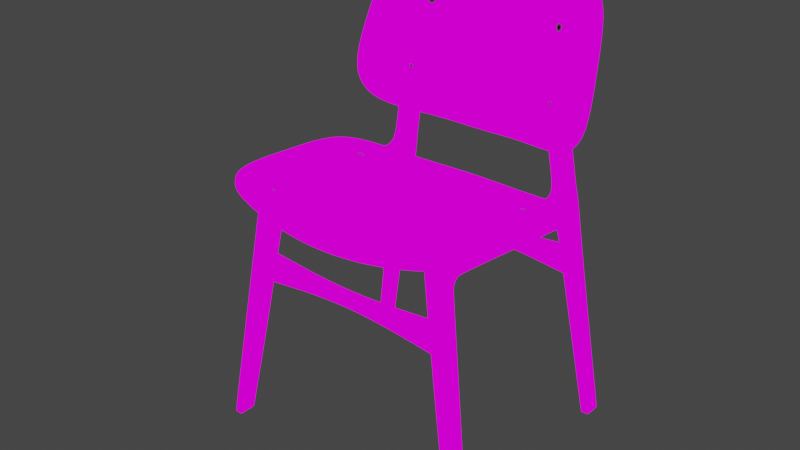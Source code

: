 # Source: chair.blend  (saved by Blender 2.82.7; exported with 4.5.12 LTS)
import bpy
from mathutils import Matrix  # noqa: F401  (used for matrix-valued properties, if any)

bpy.ops.wm.read_factory_settings(use_empty=True)
scene = bpy.context.scene
scene.name = 'Scene'

# ---- collections
col_chairsoborg_oak = bpy.data.collections.new('ChairSoborg_Oak'); scene.collection.children.link(col_chairsoborg_oak)

# ---- images (referenced by path relative to the original .blend; pixels are not part of the script)
import os
ASSET_DIR = os.environ.get("B2B_ASSET_DIR", "")  # directory of the original .blend (textures are referenced by path, not embedded)
HERE = os.path.dirname(os.path.abspath(__file__))  # packed textures are extracted next to this script under _unpacked/

def load_image(name, relpath, width, height, colorspace="sRGB"):
    """Load a texture the original file referenced (path relative to the .blend, or extracted next to this script)."""
    p = next((c for c in (os.path.join(HERE, relpath), os.path.join(ASSET_DIR, relpath)) if relpath and os.path.exists(c)), "")
    if p:
        img = bpy.data.images.load(p, check_existing=True)
        img.name = name
    else:  # same state as the original file: an image datablock whose file is absent (Cycles renders it pink)
        img = bpy.data.images.new(name, width, height)
        img.source = "FILE"
        img.filepath = "//" + (relpath or name)
    img.colorspace_settings.name = colorspace
    return img
img_woodquarteredchiffon001_nrm16_3k_tif = load_image('WoodQuarteredChiffon001_NRM16_3K.tif', 'WoodQuarteredChiffon001/WoodQuarteredChiffon001/REGULAR/3K/WoodQuarteredChiffon001_NRM16_3K.tif', 1024, 1024, 'Non-Color')
img_woodquarteredchiffon001_col_3k_jpg = load_image('WoodQuarteredChiffon001_COL_3K.jpg', 'WoodQuarteredChiffon001/WoodQuarteredChiffon001/REGULAR/3K/WoodQuarteredChiffon001_COL_3K.jpg', 1024, 1024, 'sRGB')

# ---- materials (node trees are filled in below, after node groups)
mat_chairsoborg_oak = bpy.data.materials.new('ChairSoborg_Oak')
mat_chairsoborg_allenscrewhole = bpy.data.materials.new('ChairSoborg_AllenScrewHole')
mat_chairsoborg_allenscrew = bpy.data.materials.new('ChairSoborg_AllenScrew')

# ---- node groups
ng_auto_smooth = bpy.data.node_groups.new('Auto Smooth', 'GeometryNodeTree')
_s = ng_auto_smooth.interface.new_socket(name='Geometry', in_out='OUTPUT', socket_type='NodeSocketGeometry')
_s = ng_auto_smooth.interface.new_socket(name='Geometry', in_out='INPUT', socket_type='NodeSocketGeometry')
_s = ng_auto_smooth.interface.new_socket(name='Angle', in_out='INPUT', socket_type='NodeSocketFloat')
_s.subtype = 'ANGLE'
_s.min_value = 0.0
_s.max_value = 3.142
ng_auto_smooth.is_modifier = True
_N = ng_auto_smooth.nodes; _L = ng_auto_smooth.links
n0 = _N.new('NodeGroupOutput'); n0.name = 'Group Output'; n0.location = (480, -100)
n1 = _N.new('NodeGroupInput'); n1.name = 'Group Input'; n1.location = (-420, -300)
n2 = _N.new('NodeGroupInput'); n2.name = 'Group Input.001'; n2.location = (-60, -100)
n3 = _N.new('GeometryNodeSetShadeSmooth'); n3.name = 'Set Shade Smooth'; n3.location = (120, -100)
n3.domain = 'EDGE'
n4 = _N.new('GeometryNodeSetShadeSmooth'); n4.name = 'Set Shade Smooth.001'; n4.location = (300, -100)
n5 = _N.new('GeometryNodeInputMeshEdgeAngle'); n5.name = 'Edge Angle'; n5.location = (-420, -220)
n6 = _N.new('GeometryNodeInputEdgeSmooth'); n6.name = 'Is Edge Smooth'; n6.location = (-60, -160)
n7 = _N.new('GeometryNodeInputShadeSmooth'); n7.name = 'Is Face Smooth'; n7.location = (-240, -340)
n8 = _N.new('FunctionNodeBooleanMath'); n8.name = 'Boolean Math'; n8.location = (-60, -220)
n9 = _N.new('FunctionNodeCompare'); n9.name = 'Compare'; n9.location = (-240, -180)
n9.operation = 'LESS_EQUAL'
_L.new(n5.outputs[0], n9.inputs[0])
_L.new(n4.outputs[0], n0.inputs[0])
_L.new(n1.outputs[1], n9.inputs[1])
_L.new(n9.outputs[0], n8.inputs[0])
_L.new(n7.outputs[0], n8.inputs[1])
_L.new(n2.outputs[0], n3.inputs[0])
_L.new(n6.outputs[0], n3.inputs[1])
_L.new(n3.outputs[0], n4.inputs[0])
_L.new(n8.outputs[0], n3.inputs[2])
n0.is_active_output = True

# ---- material node trees
mat_chairsoborg_oak.use_nodes = True; mat_chairsoborg_oak.node_tree.nodes.clear()
_N = mat_chairsoborg_oak.node_tree.nodes; _L = mat_chairsoborg_oak.node_tree.links
n0 = _N.new('ShaderNodeOutputMaterial'); n0.name = 'Material Output'; n0.location = (300, 300)
n1 = _N.new('ShaderNodeBsdfPrincipled'); n1.name = 'Principled BSDF'; n1.location = (10, 300)
n1.distribution = 'GGX'
n1.subsurface_method = 'BURLEY'
n1.inputs[3].default_value = 1.45
n1.inputs[27].default_value = (0.0, 0.0, 0.0, 1.0)
n1.inputs[28].default_value = 1.0
n2 = _N.new('ShaderNodeEmission'); n2.name = 'Emission Viewer'; n2.location = (300, 340)
n2.label = 'Viewer'
n2.hide = True
n3 = _N.new('ShaderNodeTexImage'); n3.name = 'Image Texture.001'; n3.location = (-532, 232)
n3.image = img_woodquarteredchiffon001_nrm16_3k_tif
n4 = _N.new('ShaderNodeInvert'); n4.name = 'Invert'; n4.location = (-206, 148)
n5 = _N.new('ShaderNodeTexImage'); n5.name = 'Image Texture.002'; n5.location = (-555, -205)
n5.image = img_woodquarteredchiffon001_nrm16_3k_tif
n6 = _N.new('ShaderNodeNormalMap'); n6.name = 'Normal Map'; n6.location = (-191, -190)
n7 = _N.new('ShaderNodeTexImage'); n7.name = 'Image Texture'; n7.location = (-566, 595)
n7.image = img_woodquarteredchiffon001_col_3k_jpg
_L.new(n7.outputs[0], n1.inputs[0])
_L.new(n3.outputs[0], n4.inputs[1])
_L.new(n4.outputs[0], n1.inputs[2])
_L.new(n2.outputs[0], n0.inputs[0])
_L.new(n5.outputs[0], n6.inputs[1])
_L.new(n6.outputs[0], n1.inputs[5])
_L.new(n7.outputs[0], n2.inputs[0])
n0.is_active_output = True
mat_chairsoborg_allenscrewhole.use_nodes = True; mat_chairsoborg_allenscrewhole.node_tree.nodes.clear()
_N = mat_chairsoborg_allenscrewhole.node_tree.nodes; _L = mat_chairsoborg_allenscrewhole.node_tree.links
n0 = _N.new('ShaderNodeOutputMaterial'); n0.name = 'Material Output'; n0.location = (300, 300)
n1 = _N.new('ShaderNodeBsdfPrincipled'); n1.name = 'Principled BSDF'; n1.location = (10, 300)
n1.distribution = 'GGX'
n1.subsurface_method = 'BURLEY'
n1.inputs[0].default_value = (0.001806, 0.001806, 0.001806, 1.0)
n1.inputs[3].default_value = 1.45
n1.inputs[13].default_value = 0.0
n1.inputs[27].default_value = (0.0, 0.0, 0.0, 1.0)
n1.inputs[28].default_value = 1.0
_L.new(n1.outputs[0], n0.inputs[0])
n0.is_active_output = True
mat_chairsoborg_allenscrew.use_nodes = True; mat_chairsoborg_allenscrew.node_tree.nodes.clear()
_N = mat_chairsoborg_allenscrew.node_tree.nodes; _L = mat_chairsoborg_allenscrew.node_tree.links
n0 = _N.new('ShaderNodeOutputMaterial'); n0.name = 'Material Output'; n0.location = (300, 300)
n1 = _N.new('ShaderNodeBsdfPrincipled'); n1.name = 'Principled BSDF'; n1.location = (10, 300)
n1.distribution = 'GGX'
n1.subsurface_method = 'BURLEY'
n1.inputs[1].default_value = 1.0
n1.inputs[2].default_value = 0.171
n1.inputs[3].default_value = 1.45
n1.inputs[27].default_value = (0.0, 0.0, 0.0, 1.0)
n1.inputs[28].default_value = 1.0
_L.new(n1.outputs[0], n0.inputs[0])
n0.is_active_output = True

# ---- world
world_world = bpy.data.worlds.new('World'); scene.world = world_world
world_world.use_nodes = True; world_world.node_tree.nodes.clear()
_N = world_world.node_tree.nodes; _L = world_world.node_tree.links
n0 = _N.new('ShaderNodeOutputWorld'); n0.name = 'World Output'; n0.location = (300, 300)
n1 = _N.new('ShaderNodeBackground'); n1.name = 'Background'; n1.location = (10, 300)
n1.inputs[0].default_value = (0.05088, 0.05088, 0.05088, 1.0)
_L.new(n1.outputs[0], n0.inputs[0])
n0.is_active_output = True
world_world.color = (0.05088, 0.05088, 0.05088)
world_world.use_sun_shadow = False
world_world.sun_shadow_jitter_overblur = 0.0

# ---- meshes
me_cube_001 = bpy.data.meshes.new('Cube.001')
me_cube_001.from_pydata([(0.02699, -1.133, -0.003869), (0.02802, -0.9902, 2.408), (0.02699, -0.965, -0.003869), (0.02802, -0.7647, 2.391), (0.02802, -0.745, 2.127), (0.02482, 0.47, 2.028), (0.02802, -0.8654, 1.089), (0.02802, -1.069, 1.097), (0.02802, -0.6583, 2.148), (0.02802, -0.6376, 2.383), (0.02802, -0.7848, 2.055), (0.02802, -1.012, 2.065), (0.02699, -0.9803, -0.003869), (0.02802, -0.884, 1.09), (0.02802, -0.8055, 2.056), (0.02802, -1.004, 2.199), (0.02482, 0.4722, 2.052), (0.02802, -0.6563, 2.173), (0.02802, -0.7693, 2.161), (0.02482, -0.1249, 2.354), (0.02482, -0.1476, 2.097), (0.02482, -0.1454, 2.122), (0.02802, -1.045, 1.096), (0.02802, -0.9851, 2.064), (0.02699, -1.113, -0.003869), (0.02802, -0.9735, 2.194), (0.02802, -0.9609, 2.406), (0.02746, -1.112, 0.02364), (0.02746, -0.9788, 0.02353), (0.02482, 0.8167, 1.956), (0.02746, -1.132, 0.02365), (0.02746, -0.9634, 0.02352), (0.02802, -0.6408, 2.367), (0.02802, -0.9926, 2.392), (0.02802, -0.7655, 2.371), (0.02482, -0.1285, 2.334), (0.02802, -0.963, 2.389), (0.02482, 0.677, 2.009), (0.02482, 0.6793, 2.034), (0.02482, 0.8307, 1.965), (0.02482, 0.8277, 1.892), (0.02482, 1.049, 1.962), (0.02482, 1.035, 2.332), (0.02482, 1.049, 1.902), (0.01293, 1.031, 3.672), (0.01183, 1.191, 3.626), (0.02482, 0.8515, 1.895), (0.02605, 0.9511, 0.01778), (0.02482, 1.023, 2.886), (0.02482, 1.017, 2.755), (0.02482, 1.036, 2.388), (0.02379, 0.9833, -0.003557), (0.0258, 1.126, 0.01609), (0.02389, 0.9833, 0.003003), (0.02482, 0.3644, 2.331), (0.02482, 0.4089, 2.329), (0.02482, 0.492, 2.286), (0.02482, 0.503, 2.3), (0.02482, 0.6965, 2.263), (0.02482, 0.6929, 2.283), (0.02482, 0.7956, 2.298), (0.02482, 1.021, 1.957), (0.02482, 0.7941, 2.988), (0.02482, 0.7743, 2.884), (0.02482, 0.8241, 2.391), (0.02482, 0.8041, 2.392), (0.02482, 0.8008, 2.754), (0.02482, 0.7809, 2.754), (0.02482, 0.7678, 2.314), (0.02482, 1.024, 1.901), (0.01183, 1.174, 3.633), (0.02379, 1.11, -0.003557), (0.02389, 1.11, 0.003003), (0.02482, 1.004, 2.326), (0.02482, 1.01, 2.389), (0.02482, 0.9944, 2.899), (0.02482, 0.9895, 2.755), (0.01183, 1.173, 3.735), (0.01183, 1.156, 3.726), (0.01293, 1.08, 3.81), (0.01293, 1.067, 3.795), (0.02802, -0.7774, 2.084), (0.02802, -1.01, 2.1), (0.02802, -0.7987, 2.093), (0.02802, -0.9821, 2.098), (0.02802, -0.6992, 2.149), (0.02802, -0.6917, 2.386), (0.02802, -0.701, 2.179), (0.02802, -0.6939, 2.369), (0.02482, 0.7429, 2.014), (0.02482, 0.7394, 1.994), (0.02482, 0.744, 2.275), (0.02482, 0.7333, 2.296), (0.01325, 0.503, 2.3), (0.01325, 0.4089, 2.329), (0.01325, 0.6929, 2.283), (0.01325, 0.8041, 2.392), (0.01325, 0.7809, 2.754), (0.01325, 0.7743, 2.884), (0.01325, 0.7678, 2.313), (0.01325, 0.7333, 2.296), (-0.05775, -1.133, 0.008525), (-0.07782, -0.9902, 2.408), (-0.05775, -0.965, 0.008525), (-0.07782, -0.7647, 2.391), (-0.07782, -0.745, 2.127), (-0.07461, 0.47, 2.028), (-0.07782, -0.8654, 1.089), (-0.07782, -1.069, 1.097), (-0.07782, -0.6583, 2.148), (-0.07782, -0.6376, 2.383), (-0.07782, -0.7848, 2.055), (-0.07782, -1.012, 2.065), (-0.05775, -0.9803, 0.008525), (-0.07782, -0.884, 1.09), (-0.07782, -0.8055, 2.056), (-0.07782, -1.004, 2.199), (-0.07461, 0.4722, 2.052), (-0.07782, -0.6563, 2.173), (-0.07782, -0.7693, 2.161), (-0.07461, -0.1249, 2.354), (-0.07461, -0.1476, 2.097), (-0.07461, -0.1454, 2.122), (-0.07782, -1.045, 1.096), (-0.07782, -0.9851, 2.064), (-0.05775, -1.113, 0.008525), (-0.02516, -0.9634, 0.02767), (-0.07782, -0.9735, 2.194), (-0.07782, -0.9609, 2.406), (-0.02516, -1.132, 0.0278), (-0.02538, -0.965, 0.003789), (-0.05769, -1.112, 0.03035), (-0.02538, -1.133, 0.003789), (-0.0249, -0.9902, 2.408), (-0.0249, -0.745, 2.127), (-0.0249, 0.4089, 2.329), (-0.0249, 0.47, 2.028), (-0.0249, -0.8654, 1.089), (-0.0249, -1.069, 1.097), (-0.05769, -0.9788, 0.03025), (-0.0249, -0.6583, 2.148), (-0.0249, -0.7848, 2.055), (-0.0249, -1.012, 2.065), (-0.02538, -0.9803, 0.003789), (-0.07461, 0.8167, 1.956), (-0.0249, -1.004, 2.199), (-0.05769, -1.132, 0.03037), (-0.0249, -0.1476, 2.097), (-0.05769, -0.9634, 0.03024), (-0.02538, -1.113, 0.003789), (-0.07782, -0.6408, 2.367), (-0.07782, -0.9926, 2.392), (-0.07782, -0.7655, 2.371), (-0.07461, -0.1285, 2.334), (-0.07782, -0.963, 2.389), (-0.0249, 0.503, 2.3), (-0.0249, -0.9926, 2.392), (-0.07461, 0.677, 2.009), (-0.07461, 0.6793, 2.034), (-0.0249, 0.677, 2.009), (-0.0249, 0.6929, 2.283), (-0.07461, 0.8307, 1.965), (-0.0249, 0.8167, 1.956), (-0.0249, 0.8307, 1.965), (-0.0249, 0.7678, 2.311), (-0.07461, 0.8277, 1.892), (-0.0249, 0.8352, 1.892), (-0.0249, 0.859, 1.895), (-0.07461, 1.049, 1.962), (-0.07461, 1.035, 2.332), (-0.0249, 1.038, 2.332), (-0.07461, 1.049, 1.902), (-0.0249, 1.056, 1.902), (-0.06272, 1.055, 3.672), (-0.06162, 1.191, 3.626), (-0.0249, 1.191, 3.626), (-0.07461, 0.8515, 1.895), (-0.05243, 0.9511, 0.02817), (-0.0249, 1.023, 2.886), (-0.07461, 1.023, 2.886), (-0.0249, 0.7865, 2.884), (-0.0249, 0.7809, 2.754), (-0.07461, 1.017, 2.755), (-0.0249, 1.017, 2.755), (-0.0249, 1.036, 2.388), (-0.07461, 1.036, 2.388), (-0.0249, 0.8041, 2.392), (-0.02344, 1.126, 0.02261), (-0.05249, 1.126, 0.02234), (-0.02319, 0.9511, 0.0243), (-0.05267, 1.126, 0.02648), (-0.05459, 0.9833, 0.0134), (-0.07461, 0.3644, 2.331), (-0.07461, 0.4089, 2.329), (-0.07461, 0.492, 2.286), (-0.07461, 0.503, 2.3), (-0.07461, 0.6965, 2.263), (-0.07461, 0.6929, 2.283), (-0.07461, 0.7956, 2.298), (-0.07461, 1.021, 1.957), (-0.07461, 0.818, 2.988), (-0.07461, 0.7743, 2.884), (-0.07461, 0.8241, 2.391), (-0.07461, 0.8041, 2.392), (-0.07461, 0.8008, 2.754), (-0.07461, 0.7809, 2.754), (-0.07461, 0.7678, 2.314), (-0.07461, 1.024, 1.901), (-0.06162, 1.174, 3.633), (-0.0546, 1.11, 0.007908), (-0.05459, 1.11, 0.0134), (-0.07461, 1.004, 2.326), (-0.07461, 1.01, 2.389), (-0.07461, 0.9944, 2.899), (-0.07461, 0.9895, 2.755), (-0.06162, 1.173, 3.735), (-0.0249, 1.173, 3.735), (-0.06162, 1.156, 3.726), (-0.06272, 1.103, 3.81), (-0.0249, 1.092, 3.81), (-0.06272, 1.091, 3.795), (-0.07782, -0.7774, 2.084), (-0.07782, -1.01, 2.1), (-0.07782, -0.7987, 2.093), (-0.07782, -0.9821, 2.098), (-0.0249, -0.7774, 2.084), (-0.0249, -1.01, 2.1), (-0.07782, -0.6992, 2.149), (-0.07782, -0.6917, 2.386), (-0.07782, -0.701, 2.179), (-0.0249, -0.6992, 2.149), (-0.07782, -0.6939, 2.369), (-0.0249, 0.7394, 1.994), (-0.07461, 0.7429, 2.014), (-0.07461, 0.7394, 1.994), (-0.0249, 0.7333, 2.295), (-0.07461, 0.744, 2.275), (-0.07461, 0.7333, 2.296), (-0.06304, 0.503, 2.3), (-0.06304, 0.4089, 2.329), (-0.06304, 0.6929, 2.283), (-0.06304, 0.8041, 2.392), (-0.06304, 0.7809, 2.754), (-0.06304, 0.7743, 2.884), (-0.06304, 0.7678, 2.313), (-0.06304, 0.7333, 2.296), (0.0259, 1.126, 0.01087), (0.02617, 0.9506, 0.01273), (-0.0546, 0.9833, 0.007908), (-0.02302, 0.9506, 0.01993), (-0.02329, 1.126, 0.01806), (-0.0254, 0.9833, 0.003637), (-0.05222, 0.9506, 0.0242), (-0.0254, 1.11, 0.003637)], [], [(36, 26, 1, 33), (149, 24, 0, 132), (84, 25, 15, 82), (225, 134, 4, 81), (19, 35, 56, 54), (130, 126, 31, 2), (21, 20, 5, 16), (126, 137, 6, 31), (27, 22, 7, 30), (87, 85, 8, 17), (24, 27, 30, 0), (137, 141, 10, 6), (22, 23, 11, 7), (6, 10, 14, 13), (31, 6, 13, 28), (81, 4, 18, 83), (130, 2, 12, 143), (88, 87, 17, 32), (93, 57, 59, 95), (35, 21, 16, 56), (32, 17, 21, 35), (17, 8, 20, 21), (2, 31, 28, 12), (13, 14, 23, 22), (28, 13, 22, 27), (83, 18, 25, 84), (143, 12, 24, 149), (34, 3, 26, 36), (12, 28, 27, 24), (8, 140, 147, 20), (7, 11, 142, 138), (85, 230, 140, 8), (30, 7, 138, 129), (20, 147, 136, 5), (82, 15, 145, 226), (0, 30, 129, 132), (33, 1, 133, 156), (15, 33, 156, 145), (18, 34, 36, 25), (9, 32, 35, 19), (56, 16, 38, 58), (86, 88, 32, 9), (5, 136, 159, 37), (25, 36, 33, 15), (73, 61, 41, 42), (90, 232, 162, 29), (91, 89, 39, 60), (16, 5, 37, 38), (39, 29, 40, 46), (99, 96, 186, 164), (100, 92, 68, 99), (89, 90, 29, 39), (163, 39, 46, 167), (29, 162, 166, 40), (73, 74, 64, 60), (69, 43, 41, 61), (43, 52, 187, 172), (46, 40, 47, 53), (69, 72, 52, 43), (40, 166, 189, 47), (97, 98, 180, 181), (178, 175, 45, 48), (76, 75, 62, 66), (183, 178, 48, 49), (184, 183, 49, 50), (74, 76, 66, 64), (170, 184, 50, 42), (53, 47, 247, 51), (75, 70, 44, 62), (96, 97, 181, 186), (52, 246, 250, 187), (47, 189, 249, 247), (72, 71, 246, 52), (54, 56, 57, 55), (59, 57, 56, 58), (91, 60, 68, 92), (67, 66, 62, 63), (65, 64, 66, 67), (93, 94, 55, 57), (53, 51, 71, 72), (48, 45, 70, 75), (50, 49, 76, 74), (49, 48, 75, 76), (46, 53, 72, 69), (46, 69, 61, 39), (42, 50, 74, 73), (60, 39, 61, 73), (45, 77, 78, 70), (175, 216, 77, 45), (77, 79, 80, 78), (216, 219, 79, 77), (44, 70, 78, 80), (11, 82, 226, 142), (14, 83, 84, 23), (10, 81, 83, 14), (141, 225, 81, 10), (23, 84, 82, 11), (3, 34, 88, 86), (4, 134, 230, 85), (34, 18, 87, 88), (18, 4, 85, 87), (58, 91, 92, 59), (38, 37, 90, 89), (95, 59, 92, 100), (58, 38, 89, 91), (37, 159, 232, 90), (65, 68, 60, 64), (160, 95, 100, 235), (155, 135, 94, 93), (65, 67, 97, 96), (67, 63, 98, 97), (235, 100, 99, 164), (68, 65, 96, 99), (155, 93, 95, 160), (42, 43, 172, 170), (154, 151, 102, 128), (149, 132, 101, 125), (224, 222, 116, 127), (225, 221, 105, 134), (120, 192, 194, 153), (130, 103, 148, 126), (122, 117, 106, 121), (126, 148, 107, 137), (131, 146, 108, 123), (229, 118, 109, 227), (125, 101, 146, 131), (137, 107, 111, 141), (123, 108, 112, 124), (107, 114, 115, 111), (148, 139, 114, 107), (221, 223, 119, 105), (130, 143, 113, 103), (231, 150, 118, 229), (238, 240, 197, 195), (153, 194, 117, 122), (150, 153, 122, 118), (118, 122, 121, 109), (103, 113, 139, 148), (114, 123, 124, 115), (139, 131, 123, 114), (223, 224, 127, 119), (143, 149, 125, 113), (152, 154, 128, 104), (113, 125, 131, 139), (109, 121, 147, 140), (108, 138, 142, 112), (227, 109, 140, 230), (146, 129, 138, 108), (121, 106, 136, 147), (222, 226, 145, 116), (101, 132, 129, 146), (151, 156, 133, 102), (116, 145, 156, 151), (119, 127, 154, 152), (110, 120, 153, 150), (194, 196, 158, 117), (228, 110, 150, 231), (106, 157, 159, 136), (127, 116, 151, 154), (211, 169, 168, 199), (234, 144, 162, 232), (236, 198, 161, 233), (117, 158, 157, 106), (161, 176, 165, 144), (244, 164, 186, 241), (245, 244, 206, 237), (233, 161, 144, 234), (163, 167, 176, 161), (144, 165, 166, 162), (211, 198, 202, 212), (207, 199, 168, 171), (171, 172, 187, 190), (176, 191, 177, 165), (207, 171, 190, 210), (165, 177, 189, 166), (242, 181, 180, 243), (178, 179, 174, 175), (214, 204, 200, 213), (183, 182, 179, 178), (184, 185, 182, 183), (212, 202, 204, 214), (170, 169, 185, 184), (191, 248, 252, 177), (213, 200, 173, 208), (241, 186, 181, 242), (190, 187, 250, 188), (177, 252, 249, 189), (210, 190, 188, 209), (192, 193, 195, 194), (197, 196, 194, 195), (236, 237, 206, 198), (205, 201, 200, 204), (203, 205, 204, 202), (238, 195, 193, 239), (191, 210, 209, 248), (179, 213, 208, 174), (185, 212, 214, 182), (182, 214, 213, 179), (176, 207, 210, 191), (176, 161, 199, 207), (169, 211, 212, 185), (198, 211, 199, 161), (174, 208, 217, 215), (175, 174, 215, 216), (215, 217, 220, 218), (216, 215, 218, 219), (173, 220, 217, 208), (112, 142, 226, 222), (115, 124, 224, 223), (111, 115, 223, 221), (141, 111, 221, 225), (124, 112, 222, 224), (104, 228, 231, 152), (105, 227, 230, 134), (152, 231, 229, 119), (119, 229, 227, 105), (196, 197, 237, 236), (158, 233, 234, 157), (240, 245, 237, 197), (196, 236, 233, 158), (157, 234, 232, 159), (203, 202, 198, 206), (160, 235, 245, 240), (155, 238, 239, 135), (203, 241, 242, 205), (205, 242, 243, 201), (235, 164, 244, 245), (206, 244, 241, 203), (155, 160, 240, 238), (169, 170, 172, 171), (62, 44, 80, 79, 219, 218, 220, 173, 200, 201, 243, 180, 98, 63), (249, 251, 51, 247), (253, 250, 246, 71), (251, 253, 71, 51), (249, 252, 248, 251), (253, 209, 188, 250), (251, 248, 209, 253)])
_k = {(44, 62): 1.0, (79, 219): 1.0, (79, 80): 1.0, (44, 80): 1.0, (173, 200): 1.0, (218, 219): 1.0, (218, 220): 1.0, (173, 220): 1.0}
me_cube_001.attributes.new('crease_edge', 'FLOAT', 'EDGE').data.foreach_set('value', [_k.get((min(e.vertices), max(e.vertices)), 0.0) for e in me_cube_001.edges])
_uv = me_cube_001.uv_layers.new(name='UVMap')
_uv.uv.foreach_set('vector', [0.2518, 0.0622, 0.2515, 0.05778, 0.2593, 0.05773, 0.2596, 0.06202, 0.2212, 0.308, 0.2212, 0.3221, 0.2159, 0.3221, 0.2159, 0.308, 0.2532, 0.1393, 0.2521, 0.1136, 0.2602, 0.1126, 0.2606, 0.139, 0.1733, 0.774, 0.1733, 0.7884, 0.1592, 0.7884, 0.1592, 0.774, 0.009296, 0.3529, 0.01474, 0.3526, 0.009232, 0.5181, 0.001168, 0.483, 0.1734, 0.2182, 0.1734, 0.2246, 0.1594, 0.2235, 0.1595, 0.2162, 0.07132, 0.3543, 0.07789, 0.3544, 0.07823, 0.5198, 0.07165, 0.5197, 0.1734, 0.2246, 0.1733, 0.5081, 0.1592, 0.5081, 0.1594, 0.2235, 0.2661, 0.6904, 0.2585, 0.4053, 0.2649, 0.4053, 0.2715, 0.6906, 0.1797, 0.1144, 0.1789, 0.1221, 0.168, 0.1218, 0.1678, 0.1153, 0.2662, 0.6979, 0.2661, 0.6904, 0.2715, 0.6906, 0.2716, 0.698, 0.1733, 0.5081, 0.1733, 0.766, 0.1592, 0.766, 0.1592, 0.5081, 0.2585, 0.4053, 0.2536, 0.1483, 0.2608, 0.1483, 0.2649, 0.4053, 0.2108, 0.4055, 0.2004, 0.1483, 0.2059, 0.1483, 0.2157, 0.4055, 0.2248, 0.6888, 0.2108, 0.4055, 0.2157, 0.4055, 0.2295, 0.689, 0.1988, 0.1405, 0.1908, 0.1286, 0.1976, 0.12, 0.2046, 0.1384, 0.2607, 0.308, 0.2607, 0.3221, 0.2566, 0.3221, 0.2566, 0.308, 0.1803, 0.06393, 0.1797, 0.1144, 0.1678, 0.1153, 0.1662, 0.06374, 0.2421, 0.2756, 0.2421, 0.2725, 0.2928, 0.2725, 0.2928, 0.2756, 0.01474, 0.3526, 0.07132, 0.3543, 0.07165, 0.5197, 0.009232, 0.5181, 0.02108, 0.2162, 0.07276, 0.2177, 0.07132, 0.3543, 0.01474, 0.3526, 0.07276, 0.2177, 0.07931, 0.2179, 0.07789, 0.3544, 0.07132, 0.3543, 0.2251, 0.6969, 0.2248, 0.6888, 0.2295, 0.689, 0.2296, 0.6969, 0.2157, 0.4055, 0.2059, 0.1483, 0.2536, 0.1483, 0.2585, 0.4053, 0.2295, 0.689, 0.2157, 0.4055, 0.2585, 0.4053, 0.2661, 0.6904, 0.2046, 0.1384, 0.1976, 0.12, 0.2521, 0.1136, 0.2532, 0.1393, 0.2566, 0.308, 0.2566, 0.3221, 0.2212, 0.3221, 0.2212, 0.308, 0.1993, 0.0642, 0.1994, 0.05894, 0.2515, 0.05778, 0.2518, 0.0622, 0.2296, 0.6969, 0.2295, 0.689, 0.2661, 0.6904, 0.2662, 0.6979, 0.5621, 0.2162, 0.5621, 0.2302, 0.4255, 0.2302, 0.4255, 0.217, 0.2649, 0.4053, 0.2608, 0.1483, 0.2748, 0.1481, 0.2789, 0.4051, 0.1592, 0.8019, 0.1733, 0.8019, 0.1733, 0.8128, 0.1592, 0.8128, 0.2715, 0.6906, 0.2649, 0.4053, 0.2789, 0.4051, 0.2855, 0.6893, 0.4255, 0.217, 0.4255, 0.2302, 0.2602, 0.2302, 0.2602, 0.217, 0.2606, 0.139, 0.2602, 0.1126, 0.2742, 0.1124, 0.2747, 0.1388, 0.2716, 0.698, 0.2715, 0.6906, 0.2855, 0.6893, 0.2856, 0.6957, 0.2596, 0.06202, 0.2593, 0.05773, 0.2734, 0.05731, 0.2734, 0.06161, 0.2602, 0.1126, 0.2596, 0.06202, 0.2734, 0.06161, 0.2742, 0.1124, 0.1976, 0.12, 0.1993, 0.0642, 0.2518, 0.0622, 0.2521, 0.1136, 0.01666, 0.2165, 0.02108, 0.2162, 0.01474, 0.3526, 0.009296, 0.3529, 0.009232, 0.5181, 0.07165, 0.5197, 0.07059, 0.575, 0.009384, 0.5728, 0.18, 0.05917, 0.1803, 0.06393, 0.1662, 0.06374, 0.1656, 0.05936, 0.2602, 0.217, 0.2602, 0.2302, 0.2048, 0.2302, 0.2048, 0.217, 0.2521, 0.1136, 0.2518, 0.0622, 0.2596, 0.06202, 0.2602, 0.1126, 0.715, 0.6076, 0.7193, 0.5128, 0.7271, 0.5151, 0.7229, 0.609, 0.8468, 0.5142, 0.8587, 0.5149, 0.8576, 0.5354, 0.8457, 0.5348, 0.646, 0.5962, 0.6423, 0.5277, 0.6657, 0.5135, 0.6597, 0.6017, 0.07165, 0.5197, 0.07823, 0.5198, 0.07718, 0.5751, 0.07059, 0.575, 0.6657, 0.5135, 0.6616, 0.511, 0.6643, 0.4921, 0.6719, 0.4927, 0.2275, 0.2483, 0.2504, 0.2483, 0.2504, 0.2584, 0.2271, 0.2584, 0.2172, 0.2482, 0.2172, 0.2451, 0.2277, 0.2452, 0.2275, 0.2483, 0.6423, 0.5277, 0.6411, 0.5223, 0.6616, 0.511, 0.6657, 0.5135, 0.2814, 0.3127, 0.2815, 0.3259, 0.2618, 0.3261, 0.2611, 0.3127, 0.8457, 0.5348, 0.8576, 0.5354, 0.8567, 0.5512, 0.8448, 0.5502, 0.715, 0.6076, 0.7163, 0.6241, 0.6678, 0.6258, 0.6597, 0.6017, 0.7206, 0.4949, 0.729, 0.495, 0.7271, 0.5151, 0.7193, 0.5128, 0.729, 0.495, 0.7454, 0.006383, 0.7592, 0.008347, 0.7421, 0.4955, 0.6719, 0.4927, 0.6643, 0.4921, 0.6949, 0.006841, 0.7038, 0.002641, 0.7206, 0.4949, 0.7395, 0.002204, 0.7454, 0.006383, 0.729, 0.495, 0.8448, 0.5502, 0.8567, 0.5512, 0.832, 0.9947, 0.8199, 0.9957, 0.3472, 0.2482, 0.3819, 0.2478, 0.3818, 0.2584, 0.3472, 0.2584, 0.7354, 0.7549, 0.7581, 0.9449, 0.7492, 0.9449, 0.7221, 0.756, 0.7134, 0.7205, 0.7142, 0.7591, 0.6607, 0.7805, 0.6634, 0.7201, 0.7339, 0.7203, 0.7354, 0.7549, 0.7221, 0.756, 0.7205, 0.7205, 0.736, 0.6241, 0.7339, 0.7203, 0.7205, 0.7205, 0.7231, 0.624, 0.7163, 0.6241, 0.7134, 0.7205, 0.6634, 0.7201, 0.6678, 0.6258, 0.7362, 0.6093, 0.736, 0.6241, 0.7231, 0.624, 0.7229, 0.609, 0.7038, 0.002641, 0.6949, 0.006841, 0.6948, 0.005453, 0.7038, 0.0008141, 0.7142, 0.7591, 0.7449, 0.9466, 0.7099, 0.9601, 0.6607, 0.7805, 0.2504, 0.2483, 0.3472, 0.2482, 0.3472, 0.2584, 0.2504, 0.2584, 0.7454, 0.006383, 0.7453, 0.004747, 0.7592, 0.007041, 0.7592, 0.008347, 0.8199, 0.9957, 0.832, 0.9947, 0.8319, 0.9958, 0.8198, 0.997, 0.7395, 0.002204, 0.7394, 0.000194, 0.7453, 0.004747, 0.7454, 0.006383, 0.001168, 0.483, 0.009232, 0.5181, 0.005164, 0.5206, 0.0004276, 0.4949, 0.004169, 0.5713, 0.005164, 0.5206, 0.009232, 0.5181, 0.009384, 0.5728, 0.646, 0.5962, 0.6597, 0.6017, 0.6527, 0.6062, 0.6435, 0.6017, 0.6583, 0.7201, 0.6634, 0.7201, 0.6607, 0.7805, 0.656, 0.7536, 0.6627, 0.626, 0.6678, 0.6258, 0.6634, 0.7201, 0.6583, 0.7201, 0.2421, 0.2756, 0.2159, 0.2756, 0.2159, 0.2725, 0.2421, 0.2725, 0.7038, 0.002641, 0.7038, 0.0008141, 0.7394, 0.000194, 0.7395, 0.002204, 0.7221, 0.756, 0.7492, 0.9449, 0.7449, 0.9466, 0.7142, 0.7591, 0.7231, 0.624, 0.7205, 0.7205, 0.7134, 0.7205, 0.7163, 0.6241, 0.7205, 0.7205, 0.7221, 0.756, 0.7142, 0.7591, 0.7134, 0.7205, 0.6719, 0.4927, 0.7038, 0.002641, 0.7395, 0.002204, 0.7206, 0.4949, 0.6719, 0.4927, 0.7206, 0.4949, 0.7193, 0.5128, 0.6657, 0.5135, 0.7229, 0.609, 0.7231, 0.624, 0.7163, 0.6241, 0.715, 0.6076, 0.6597, 0.6017, 0.6657, 0.5135, 0.7193, 0.5128, 0.715, 0.6076, 0.7492, 0.9449, 0.7465, 0.9695, 0.7425, 0.9684, 0.7449, 0.9466, 0.7581, 0.9449, 0.755, 0.9718, 0.7465, 0.9695, 0.7492, 0.9449, 0.7465, 0.9695, 0.7314, 0.9942, 0.7271, 0.9917, 0.7425, 0.9684, 0.755, 0.9718, 0.7425, 0.9974, 0.7314, 0.9942, 0.7465, 0.9695, 0.7099, 0.9601, 0.7449, 0.9466, 0.7425, 0.9684, 0.7271, 0.9917, 0.2608, 0.1483, 0.2606, 0.139, 0.2747, 0.1388, 0.2748, 0.1481, 0.2059, 0.1483, 0.2046, 0.1384, 0.2532, 0.1393, 0.2536, 0.1483, 0.2004, 0.1483, 0.1988, 0.1405, 0.2046, 0.1384, 0.2059, 0.1483, 0.1733, 0.766, 0.1733, 0.774, 0.1592, 0.774, 0.1592, 0.766, 0.2536, 0.1483, 0.2532, 0.1393, 0.2606, 0.139, 0.2608, 0.1483, 0.1994, 0.05894, 0.1993, 0.0642, 0.1803, 0.06393, 0.18, 0.05917, 0.1592, 0.7884, 0.1733, 0.7884, 0.1733, 0.8019, 0.1592, 0.8019, 0.1993, 0.0642, 0.1976, 0.12, 0.1797, 0.1144, 0.1803, 0.06393, 0.1976, 0.12, 0.1908, 0.1286, 0.1789, 0.1221, 0.1797, 0.1144, 0.009384, 0.5728, 0.004967, 0.5851, -0.0003983, 0.5816, 0.004169, 0.5713, 0.07059, 0.575, 0.07718, 0.5751, 0.07931, 0.592, 0.07385, 0.5924, 0.2928, 0.2756, 0.2928, 0.2725, 0.3041, 0.2725, 0.304, 0.2756, 0.009384, 0.5728, 0.07059, 0.575, 0.07385, 0.5924, 0.004967, 0.5851, 0.2048, 0.217, 0.2048, 0.2302, 0.1878, 0.2302, 0.1878, 0.217, 0.6627, 0.626, 0.6527, 0.6062, 0.6597, 0.6017, 0.6678, 0.6258, 0.2928, 0.2857, 0.2928, 0.2756, 0.304, 0.2756, 0.304, 0.2857, 0.2421, 0.2857, 0.2159, 0.2857, 0.2159, 0.2756, 0.2421, 0.2756, 0.2504, 0.2452, 0.3472, 0.2452, 0.3472, 0.2482, 0.2504, 0.2483, 0.3472, 0.2452, 0.3818, 0.2447, 0.3819, 0.2478, 0.3472, 0.2482, 0.217, 0.2584, 0.2172, 0.2482, 0.2275, 0.2483, 0.2271, 0.2584, 0.2277, 0.2452, 0.2504, 0.2452, 0.2504, 0.2483, 0.2275, 0.2483, 0.2421, 0.2857, 0.2421, 0.2756, 0.2928, 0.2756, 0.2928, 0.2857, 0.7229, 0.609, 0.729, 0.495, 0.7421, 0.4955, 0.7362, 0.6093, 0.2951, 0.06151, 0.2873, 0.06158, 0.2874, 0.05728, 0.2952, 0.05708, 0.2212, 0.308, 0.2159, 0.308, 0.2159, 0.2993, 0.2212, 0.2993, 0.2961, 0.1386, 0.2887, 0.1385, 0.2883, 0.1122, 0.2964, 0.1129, 0.1733, 0.774, 0.1874, 0.774, 0.1874, 0.7884, 0.1733, 0.7884, 0.1504, 0.353, 0.1581, 0.4831, 0.15, 0.5181, 0.1449, 0.3526, 0.1734, 0.2182, 0.182, 0.2194, 0.182, 0.2252, 0.1734, 0.2246, 0.08832, 0.3542, 0.08755, 0.5196, 0.08097, 0.5197, 0.08176, 0.3543, 0.1734, 0.2246, 0.182, 0.2252, 0.1874, 0.5081, 0.1733, 0.5081, 0.2995, 0.6881, 0.2942, 0.6884, 0.293, 0.4048, 0.2994, 0.4046, 0.3687, 0.1113, 0.3807, 0.1119, 0.3807, 0.1184, 0.3698, 0.1191, 0.2996, 0.694, 0.2943, 0.6943, 0.2942, 0.6884, 0.2995, 0.6881, 0.1733, 0.5081, 0.1874, 0.5081, 0.1874, 0.766, 0.1733, 0.766, 0.2994, 0.4046, 0.293, 0.4048, 0.2888, 0.1478, 0.296, 0.1476, 0.3471, 0.4033, 0.3421, 0.4035, 0.3436, 0.1461, 0.3491, 0.1459, 0.3407, 0.6852, 0.3361, 0.6855, 0.3421, 0.4035, 0.3471, 0.4033, 0.3505, 0.1381, 0.3447, 0.1362, 0.3511, 0.1176, 0.3582, 0.1259, 0.2607, 0.308, 0.2566, 0.308, 0.2566, 0.2993, 0.2607, 0.2993, 0.3665, 0.06096, 0.3806, 0.06032, 0.3807, 0.1119, 0.3687, 0.1113, 0.2421, 0.2959, 0.2928, 0.2959, 0.2928, 0.2989, 0.2421, 0.2989, 0.1449, 0.3526, 0.15, 0.5181, 0.08755, 0.5196, 0.08832, 0.3542, 0.1389, 0.2162, 0.1449, 0.3526, 0.08832, 0.3542, 0.08726, 0.2176, 0.08726, 0.2176, 0.08832, 0.3542, 0.08176, 0.3543, 0.08071, 0.2177, 0.3406, 0.6916, 0.3361, 0.6918, 0.3361, 0.6855, 0.3407, 0.6852, 0.3421, 0.4035, 0.2994, 0.4046, 0.296, 0.1476, 0.3436, 0.1461, 0.3361, 0.6855, 0.2995, 0.6881, 0.2994, 0.4046, 0.3421, 0.4035, 0.3447, 0.1362, 0.2961, 0.1386, 0.2964, 0.1129, 0.3511, 0.1176, 0.2566, 0.308, 0.2212, 0.308, 0.2212, 0.2993, 0.2566, 0.2993, 0.3476, 0.06184, 0.2951, 0.06151, 0.2952, 0.05708, 0.3473, 0.05657, 0.3361, 0.6918, 0.2996, 0.694, 0.2995, 0.6881, 0.3361, 0.6855, 0.5621, 0.2443, 0.4255, 0.2435, 0.4255, 0.2302, 0.5621, 0.2302, 0.293, 0.4048, 0.2789, 0.4051, 0.2748, 0.1481, 0.2888, 0.1478, 0.1874, 0.8019, 0.1874, 0.8128, 0.1733, 0.8128, 0.1733, 0.8019, 0.2942, 0.6884, 0.2855, 0.6893, 0.2789, 0.4051, 0.293, 0.4048, 0.4255, 0.2435, 0.2602, 0.2435, 0.2602, 0.2302, 0.4255, 0.2302, 0.2887, 0.1385, 0.2747, 0.1388, 0.2742, 0.1124, 0.2883, 0.1122, 0.2943, 0.6943, 0.2856, 0.6957, 0.2855, 0.6893, 0.2942, 0.6884, 0.2873, 0.06158, 0.2734, 0.06161, 0.2734, 0.05731, 0.2874, 0.05728, 0.2883, 0.1122, 0.2742, 0.1124, 0.2734, 0.06161, 0.2873, 0.06158, 0.3511, 0.1176, 0.2964, 0.1129, 0.2951, 0.06151, 0.3476, 0.06184, 0.1434, 0.2165, 0.1504, 0.353, 0.1449, 0.3526, 0.1389, 0.2162, 0.15, 0.5181, 0.1497, 0.5729, 0.08845, 0.5749, 0.08755, 0.5196, 0.3667, 0.05619, 0.3811, 0.05592, 0.3806, 0.06032, 0.3665, 0.06096, 0.2602, 0.2435, 0.2048, 0.2435, 0.2048, 0.2302, 0.2602, 0.2302, 0.2964, 0.1129, 0.2883, 0.1122, 0.2873, 0.06158, 0.2951, 0.06151, 0.845, 0.4184, 0.8535, 0.4166, 0.8597, 0.5207, 0.8517, 0.5225, 0.8706, 0.5155, 0.8695, 0.5361, 0.8576, 0.5354, 0.8587, 0.5149, 0.7722, 0.4347, 0.7865, 0.4278, 0.7991, 0.5211, 0.7738, 0.5079, 0.08755, 0.5196, 0.08845, 0.5749, 0.08187, 0.575, 0.08097, 0.5197, 0.7991, 0.5211, 0.8061, 0.5414, 0.7988, 0.5422, 0.7952, 0.5239, 0.2275, 0.2685, 0.2271, 0.2584, 0.2504, 0.2584, 0.2504, 0.2685, 0.2172, 0.2686, 0.2275, 0.2685, 0.2277, 0.2716, 0.2172, 0.2717, 0.7738, 0.5079, 0.7991, 0.5211, 0.7952, 0.5239, 0.773, 0.5137, 0.2814, 0.3127, 0.2611, 0.3127, 0.2618, 0.2993, 0.2815, 0.2995, 0.8695, 0.5361, 0.8686, 0.5515, 0.8567, 0.5512, 0.8576, 0.5354, 0.845, 0.4184, 0.7865, 0.4278, 0.7939, 0.4013, 0.8461, 0.4007, 0.8527, 0.5385, 0.8517, 0.5225, 0.8597, 0.5207, 0.8601, 0.5381, 0.7552, 0.4962, 0.7421, 0.4955, 0.7592, 0.008347, 0.7676, 0.009714, 0.8061, 0.5414, 0.848, 0.9979, 0.8396, 0.9942, 0.7988, 0.5422, 0.8527, 0.5385, 0.8601, 0.5381, 0.8886, 0.9925, 0.8823, 0.9974, 0.8686, 0.5515, 0.8396, 0.9942, 0.832, 0.9947, 0.8567, 0.5512, 0.3472, 0.2686, 0.3472, 0.2584, 0.3818, 0.2584, 0.3819, 0.269, 0.7354, 0.7549, 0.7482, 0.754, 0.7676, 0.9451, 0.7581, 0.9449, 0.8379, 0.2977, 0.7849, 0.2993, 0.7881, 0.2333, 0.8383, 0.2573, 0.7339, 0.7203, 0.7468, 0.7202, 0.7482, 0.754, 0.7354, 0.7549, 0.736, 0.6241, 0.7489, 0.6244, 0.7468, 0.7202, 0.7339, 0.7203, 0.8461, 0.4007, 0.7939, 0.4013, 0.7849, 0.2993, 0.8379, 0.2977, 0.7362, 0.6093, 0.7493, 0.6097, 0.7489, 0.6244, 0.736, 0.6241, 0.848, 0.9979, 0.8481, 0.9994, 0.8395, 0.9952, 0.8396, 0.9942, 0.8383, 0.2573, 0.7881, 0.2333, 0.8501, 0.0393, 0.8838, 0.0496, 0.2504, 0.2685, 0.2504, 0.2584, 0.3472, 0.2584, 0.3472, 0.2686, 0.7676, 0.009714, 0.7592, 0.008347, 0.7592, 0.007041, 0.7676, 0.008514, 0.8396, 0.9942, 0.8395, 0.9952, 0.8319, 0.9958, 0.832, 0.9947, 0.8823, 0.9974, 0.8886, 0.9925, 0.8884, 0.9942, 0.8823, 0.999, 0.1581, 0.4831, 0.1588, 0.4949, 0.154, 0.5206, 0.15, 0.5181, 0.1549, 0.5714, 0.1497, 0.5729, 0.15, 0.5181, 0.154, 0.5206, 0.7722, 0.4347, 0.769, 0.4287, 0.7786, 0.4234, 0.7865, 0.4278, 0.7793, 0.2995, 0.7765, 0.2629, 0.7881, 0.2333, 0.7849, 0.2993, 0.7883, 0.4013, 0.7793, 0.2995, 0.7849, 0.2993, 0.7939, 0.4013, 0.2421, 0.2959, 0.2421, 0.2989, 0.2159, 0.2989, 0.2159, 0.2959, 0.848, 0.9979, 0.8823, 0.9974, 0.8823, 0.999, 0.8481, 0.9994, 0.8465, 0.2607, 0.8383, 0.2573, 0.8838, 0.0496, 0.8886, 0.05144, 0.8536, 0.4006, 0.8461, 0.4007, 0.8379, 0.2977, 0.8455, 0.2975, 0.8455, 0.2975, 0.8379, 0.2977, 0.8383, 0.2573, 0.8465, 0.2607, 0.8061, 0.5414, 0.8527, 0.5385, 0.8823, 0.9974, 0.848, 0.9979, 0.8061, 0.5414, 0.7991, 0.5211, 0.8517, 0.5225, 0.8527, 0.5385, 0.8535, 0.4166, 0.845, 0.4184, 0.8461, 0.4007, 0.8536, 0.4006, 0.7865, 0.4278, 0.845, 0.4184, 0.8517, 0.5225, 0.7991, 0.5211, 0.8886, 0.05144, 0.8838, 0.0496, 0.8781, 0.0234, 0.8829, 0.0209, 0.7581, 0.9449, 0.7676, 0.9451, 0.7639, 0.9743, 0.755, 0.9718, 0.8829, 0.0209, 0.8781, 0.0234, 0.8594, 0.004434, 0.8628, 0.000194, 0.755, 0.9718, 0.7639, 0.9743, 0.753, 0.9998, 0.7425, 0.9974, 0.8501, 0.0393, 0.8594, 0.004434, 0.8781, 0.0234, 0.8838, 0.0496, 0.2888, 0.1478, 0.2748, 0.1481, 0.2747, 0.1388, 0.2887, 0.1385, 0.3436, 0.1461, 0.296, 0.1476, 0.2961, 0.1386, 0.3447, 0.1362, 0.3491, 0.1459, 0.3436, 0.1461, 0.3447, 0.1362, 0.3505, 0.1381, 0.1733, 0.766, 0.1874, 0.766, 0.1874, 0.774, 0.1733, 0.774, 0.296, 0.1476, 0.2888, 0.1478, 0.2887, 0.1385, 0.2961, 0.1386, 0.3473, 0.05657, 0.3667, 0.05619, 0.3665, 0.06096, 0.3476, 0.06184, 0.1874, 0.7884, 0.1874, 0.8019, 0.1733, 0.8019, 0.1733, 0.7884, 0.3476, 0.06184, 0.3665, 0.06096, 0.3687, 0.1113, 0.3511, 0.1176, 0.3511, 0.1176, 0.3687, 0.1113, 0.3698, 0.1191, 0.3582, 0.1259, 0.1497, 0.5729, 0.1549, 0.5714, 0.1594, 0.5817, 0.1541, 0.5851, 0.08845, 0.5749, 0.08514, 0.5922, 0.07969, 0.5919, 0.08187, 0.575, 0.2928, 0.2959, 0.304, 0.2959, 0.3041, 0.299, 0.2928, 0.2989, 0.1497, 0.5729, 0.1541, 0.5851, 0.08514, 0.5922, 0.08845, 0.5749, 0.2048, 0.2435, 0.1878, 0.2435, 0.1878, 0.2302, 0.2048, 0.2302, 0.7883, 0.4013, 0.7939, 0.4013, 0.7865, 0.4278, 0.7786, 0.4234, 0.2928, 0.2857, 0.304, 0.2857, 0.304, 0.2959, 0.2928, 0.2959, 0.2421, 0.2857, 0.2421, 0.2959, 0.2159, 0.2959, 0.2159, 0.2857, 0.2504, 0.2716, 0.2504, 0.2685, 0.3472, 0.2686, 0.3472, 0.2717, 0.3472, 0.2717, 0.3472, 0.2686, 0.3819, 0.269, 0.3818, 0.2721, 0.217, 0.2584, 0.2271, 0.2584, 0.2275, 0.2685, 0.2172, 0.2686, 0.2277, 0.2716, 0.2275, 0.2685, 0.2504, 0.2685, 0.2504, 0.2716, 0.2421, 0.2857, 0.2928, 0.2857, 0.2928, 0.2959, 0.2421, 0.2959, 0.7493, 0.6097, 0.7362, 0.6093, 0.7421, 0.4955, 0.7552, 0.4962, 0.1878, 0.4782, 0.1939, 0.2857, 0.1939, 0.2516, 0.1945, 0.2465, 0.205, 0.2455, 0.2155, 0.2447, 0.215, 0.2498, 0.2149, 0.2839, 0.2149, 0.4765, 0.2155, 0.5065, 0.2125, 0.5066, 0.2018, 0.5055, 0.1912, 0.5063, 0.1881, 0.5063, 0.3166, 0.2725, 0.3166, 0.2822, 0.3034, 0.2822, 0.3034, 0.2725, 0.3166, 0.316, 0.3166, 0.3217, 0.3034, 0.3217, 0.3034, 0.316, 0.3166, 0.2822, 0.3166, 0.316, 0.3034, 0.316, 0.3034, 0.2822, 0.3166, 0.2725, 0.3245, 0.2725, 0.3245, 0.2822, 0.3166, 0.2822, 0.3166, 0.316, 0.3245, 0.316, 0.3245, 0.3217, 0.3166, 0.3217, 0.3166, 0.2822, 0.3245, 0.2822, 0.3245, 0.316, 0.3166, 0.316])
me_cube_001.materials.append(mat_chairsoborg_oak)
me_cube_001.use_remesh_fix_poles = True
me_cube_001.use_remesh_preserve_attributes = False
me_cube_001.use_mirror_vertex_groups = False
me_cube_001.update()
me_plane = bpy.data.meshes.new('Plane')
me_plane.from_pydata([(1.325, -0.8184, 0.1395), (1.291, 0.6657, 0.1449), (0.3426, -0.9715, -0.06118), (0.383, 1.036, -0.03634), (0.7996, -0.925, -0.002126), (0.8065, 0.9059, 0.02157), (1.28, -0.01987, 0.1378), (0.3514, 0.04456, -0.06045), (0.7985, 0.005907, 0.02009), (-1.561e-08, -0.985, -0.07302), (-1.325, -0.8184, 0.1395), (-1.561e-08, 1.085, -0.04797), (-1.291, 0.6657, 0.1449), (-0.3426, -0.9715, -0.06118), (-0.383, 1.036, -0.03634), (-0.7996, -0.925, -0.002126), (-0.8065, 0.9059, 0.02157), (-1.561e-08, 0.04882, -0.07302), (-1.28, -0.01987, 0.1378), (-0.3514, 0.04456, -0.06045), (-0.7985, 0.005907, 0.02009), (1.335, -0.8177, 0.1008), (1.3, 0.6658, 0.1061), (0.3462, -0.9713, -0.101), (0.3866, 1.037, -0.07617), (0.8075, -0.9244, -0.04135), (0.8141, 0.9062, -0.01769), (1.29, -0.01945, 0.099), (0.3552, 0.04501, -0.1003), (0.8065, 0.00632, -0.01909), (-1.561e-08, -0.985, -0.113), (-1.335, -0.8177, 0.1008), (-1.561e-08, 1.086, -0.08796), (-1.3, 0.6658, 0.1061), (-0.3462, -0.9713, -0.101), (-0.3866, 1.037, -0.07617), (-0.8075, -0.9244, -0.04135), (-0.8141, 0.9062, -0.01769), (-1.561e-08, 0.0493, -0.113), (-1.29, -0.01945, 0.099), (-0.3552, 0.04501, -0.1003), (-0.8065, 0.00632, -0.01909)], [], [(8, 6, 1, 5), (17, 7, 3, 11), (7, 8, 5, 3), (2, 4, 8, 7), (9, 2, 7, 17), (4, 0, 6, 8), (20, 16, 12, 18), (17, 11, 14, 19), (19, 14, 16, 20), (13, 19, 20, 15), (9, 17, 19, 13), (15, 20, 18, 10), (29, 26, 22, 27), (38, 32, 24, 28), (28, 24, 26, 29), (23, 28, 29, 25), (30, 38, 28, 23), (25, 29, 27, 21), (41, 39, 33, 37), (38, 40, 35, 32), (40, 41, 37, 35), (34, 36, 41, 40), (30, 34, 40, 38), (36, 31, 39, 41), (0, 4, 25, 21), (1, 6, 27, 22), (11, 3, 24, 32), (2, 9, 30, 23), (3, 5, 26, 24), (4, 2, 23, 25), (5, 1, 22, 26), (6, 0, 21, 27), (15, 10, 31, 36), (18, 12, 33, 39), (14, 11, 32, 35), (9, 13, 34, 30), (16, 14, 35, 37), (13, 15, 36, 34), (12, 16, 37, 33), (10, 18, 39, 31)])
me_plane.polygons.foreach_set('use_smooth', [True] * 40)
_k = {(0, 4): 1.0, (1, 6): 1.0, (3, 11): 1.0, (2, 9): 1.0, (3, 5): 1.0, (2, 4): 1.0, (1, 5): 1.0, (0, 6): 1.0, (10, 15): 1.0, (12, 18): 1.0, (11, 14): 1.0, (9, 13): 1.0, (14, 16): 1.0, (13, 15): 1.0, (12, 16): 1.0, (10, 18): 1.0, (21, 25): 1.0, (22, 27): 1.0, (24, 32): 1.0, (23, 30): 1.0, (24, 26): 1.0, (23, 25): 1.0, (22, 26): 1.0, (21, 27): 1.0, (31, 36): 1.0, (33, 39): 1.0, (32, 35): 1.0, (30, 34): 1.0, (35, 37): 1.0, (34, 36): 1.0, (33, 37): 1.0, (31, 39): 1.0}
me_plane.attributes.new('crease_edge', 'FLOAT', 'EDGE').data.foreach_set('value', [_k.get((min(e.vertices), max(e.vertices)), 0.0) for e in me_plane.edges])
_uv = me_plane.uv_layers.new(name='UVMap')
_uv.uv.foreach_set('vector', [0.5683, 0.6712, 0.4779, 0.6735, 0.4792, 0.5486, 0.5713, 0.5073, 0.7152, 0.6672, 0.6512, 0.6664, 0.6498, 0.4858, 0.7198, 0.4785, 0.6512, 0.6664, 0.5683, 0.6712, 0.5713, 0.5073, 0.6498, 0.4858, 0.6482, 0.8513, 0.5645, 0.8408, 0.5683, 0.6712, 0.6512, 0.6664, 0.7105, 0.8553, 0.6482, 0.8513, 0.6512, 0.6664, 0.7152, 0.6672, 0.5645, 0.8408, 0.4659, 0.8186, 0.4779, 0.6735, 0.5683, 0.6712, 0.8616, 0.6784, 0.8667, 0.5146, 0.9567, 0.5603, 0.9518, 0.6851, 0.7152, 0.6672, 0.7198, 0.4785, 0.7893, 0.4892, 0.7791, 0.6695, 0.7791, 0.6695, 0.7893, 0.4892, 0.8667, 0.5146, 0.8616, 0.6784, 0.773, 0.8544, 0.7791, 0.6695, 0.8616, 0.6784, 0.8571, 0.848, 0.7105, 0.8553, 0.7152, 0.6672, 0.7791, 0.6695, 0.773, 0.8544, 0.8571, 0.848, 0.8616, 0.6784, 0.9518, 0.6851, 0.9567, 0.8307, 0.8649, 0.3013, 0.8699, 0.1375, 0.9603, 0.1833, 0.9555, 0.308, 0.717, 0.29, 0.7217, 0.1013, 0.7919, 0.112, 0.7816, 0.2924, 0.7816, 0.2924, 0.7919, 0.112, 0.8699, 0.1375, 0.8649, 0.3013, 0.7755, 0.4773, 0.7816, 0.2924, 0.8649, 0.3013, 0.8604, 0.4708, 0.7123, 0.4783, 0.717, 0.29, 0.7816, 0.2924, 0.7755, 0.4773, 0.8604, 0.4708, 0.8649, 0.3013, 0.9555, 0.308, 0.9603, 0.4535, 0.5687, 0.294, 0.4779, 0.2962, 0.4793, 0.1714, 0.5718, 0.1301, 0.717, 0.29, 0.6523, 0.2892, 0.651, 0.1085, 0.7217, 0.1013, 0.6523, 0.2892, 0.5687, 0.294, 0.5718, 0.1301, 0.651, 0.1085, 0.6493, 0.4742, 0.5648, 0.4635, 0.5687, 0.294, 0.6523, 0.2892, 0.7123, 0.4783, 0.6493, 0.4742, 0.6523, 0.2892, 0.717, 0.29, 0.5648, 0.4635, 0.4659, 0.4413, 0.4779, 0.2962, 0.5687, 0.294, 0.3249, 0.3969, 0.3249, 0.4026, 0.3202, 0.4026, 0.3202, 0.3969, 0.3249, 0.3856, 0.3249, 0.3912, 0.3202, 0.3912, 0.3202, 0.3856, 0.3249, 0.3686, 0.3249, 0.3742, 0.3202, 0.3742, 0.3202, 0.3686, 0.3249, 0.4082, 0.3249, 0.4139, 0.3202, 0.4139, 0.3202, 0.4082, 0.3249, 0.3742, 0.3249, 0.3799, 0.3202, 0.3799, 0.3202, 0.3742, 0.3249, 0.4026, 0.3249, 0.4082, 0.3202, 0.4082, 0.3202, 0.4026, 0.3249, 0.3799, 0.3249, 0.3856, 0.3202, 0.3856, 0.3202, 0.3799, 0.3249, 0.3912, 0.3249, 0.3969, 0.3202, 0.3969, 0.3202, 0.3912, 0.3249, 0.4252, 0.3249, 0.4309, 0.3202, 0.4309, 0.3202, 0.4252, 0.3249, 0.4365, 0.3249, 0.4422, 0.3202, 0.4422, 0.3202, 0.4365, 0.3249, 0.4535, 0.3249, 0.4592, 0.3202, 0.4592, 0.3202, 0.4535, 0.3249, 0.4139, 0.3249, 0.4195, 0.3202, 0.4195, 0.3202, 0.4139, 0.3249, 0.4479, 0.3249, 0.4535, 0.3202, 0.4535, 0.3202, 0.4479, 0.3249, 0.4195, 0.3249, 0.4252, 0.3202, 0.4252, 0.3202, 0.4195, 0.3249, 0.4422, 0.3249, 0.4479, 0.3202, 0.4479, 0.3202, 0.4422, 0.3249, 0.4309, 0.3249, 0.4365, 0.3202, 0.4365, 0.3202, 0.4309])
me_plane.materials.append(mat_chairsoborg_oak)
me_plane.use_remesh_fix_poles = True
me_plane.use_remesh_preserve_attributes = False
me_plane.use_mirror_vertex_groups = False
me_plane.update()
me_plane_001 = bpy.data.meshes.new('Plane.001')
me_plane_001.from_pydata([(1.244, -0.3433, 0.3193), (1.193, 0.144, 0.1686), (0.4229, -0.7055, -0.0005939), (0.4429, 0.7682, -0.3226), (0.7788, -0.6639, 0.1466), (0.8592, 0.7395, -0.1611), (1.075, -0.5949, 0.2648), (1.118, 0.683, -0.02327), (2.318e-08, -0.7318, -0.02663), (-1.244, -0.3433, 0.3193), (2.318e-08, 0.7722, -0.3564), (-1.193, 0.144, 0.1686), (-0.4229, -0.7055, -0.0005939), (-0.4429, 0.7682, -0.3226), (-0.7788, -0.6639, 0.1466), (-0.8592, 0.7395, -0.1611), (-1.075, -0.5949, 0.2648), (-1.118, 0.683, -0.02327), (1.273, -0.353, 0.2795), (1.221, 0.1342, 0.1288), (0.4337, -0.7163, -0.0482), (0.4536, 0.7575, -0.3702), (0.7982, -0.6746, 0.1017), (0.8785, 0.7288, -0.206), (1.099, -0.6054, 0.2217), (1.14, 0.6723, -0.06714), (2.318e-08, -0.7426, -0.07547), (-1.273, -0.353, 0.2795), (2.318e-08, 0.7615, -0.4052), (-1.221, 0.1342, 0.1288), (-0.4337, -0.7163, -0.0482), (-0.4536, 0.7575, -0.3702), (-0.7982, -0.6746, 0.1017), (-0.8785, 0.7288, -0.206), (-1.099, -0.6054, 0.2217), (-1.14, 0.6723, -0.06714)], [], [(6, 0, 1, 7), (8, 2, 3, 10), (2, 4, 5, 3), (4, 6, 7, 5), (16, 17, 11, 9), (8, 10, 13, 12), (12, 13, 15, 14), (14, 15, 17, 16), (24, 25, 19, 18), (26, 28, 21, 20), (20, 21, 23, 22), (22, 23, 25, 24), (34, 27, 29, 35), (26, 30, 31, 28), (30, 32, 33, 31), (32, 34, 35, 33), (0, 6, 24, 18), (1, 0, 18, 19), (10, 3, 21, 28), (2, 8, 26, 20), (3, 5, 23, 21), (4, 2, 20, 22), (5, 7, 25, 23), (6, 4, 22, 24), (7, 1, 19, 25), (16, 9, 27, 34), (9, 11, 29, 27), (13, 10, 28, 31), (8, 12, 30, 26), (15, 13, 31, 33), (12, 14, 32, 30), (17, 15, 33, 35), (14, 16, 34, 32), (11, 17, 35, 29)])
_k = {(0, 6): 1.0, (0, 1): 1.0, (3, 10): 1.0, (2, 8): 1.0, (3, 5): 1.0, (2, 4): 1.0, (5, 7): 1.0, (4, 6): 1.0, (1, 7): 1.0, (9, 16): 1.0, (9, 11): 1.0, (10, 13): 1.0, (8, 12): 1.0, (13, 15): 1.0, (12, 14): 1.0, (15, 17): 1.0, (14, 16): 1.0, (11, 17): 1.0, (18, 24): 1.0, (18, 19): 1.0, (21, 28): 1.0, (20, 26): 1.0, (21, 23): 1.0, (20, 22): 1.0, (23, 25): 1.0, (22, 24): 1.0, (19, 25): 1.0, (27, 34): 1.0, (27, 29): 1.0, (28, 31): 1.0, (26, 30): 1.0, (31, 33): 1.0, (30, 32): 1.0, (33, 35): 1.0, (32, 34): 1.0, (29, 35): 1.0}
me_plane_001.attributes.new('crease_edge', 'FLOAT', 'EDGE').data.foreach_set('value', [_k.get((min(e.vertices), max(e.vertices)), 0.0) for e in me_plane_001.edges])
_uv = me_plane_001.uv_layers.new(name='UVMap')
_uv.uv.foreach_set('vector', [0.8879, 0.4954, 0.9285, 0.5403, 0.9184, 0.6406, 0.9017, 0.7528, 0.6643, 0.4871, 0.7478, 0.489, 0.7591, 0.7855, 0.6718, 0.7898, 0.7478, 0.489, 0.824, 0.4888, 0.8458, 0.771, 0.7591, 0.7855, 0.824, 0.4888, 0.8879, 0.4954, 0.9017, 0.7528, 0.8458, 0.771, 0.4415, 0.5065, 0.4404, 0.7642, 0.4181, 0.653, 0.4031, 0.5533, 0.6643, 0.4871, 0.6718, 0.7898, 0.5845, 0.7898, 0.5811, 0.4932, 0.5811, 0.4932, 0.5845, 0.7898, 0.4971, 0.7796, 0.505, 0.4967, 0.505, 0.4967, 0.4971, 0.7796, 0.4404, 0.7642, 0.4415, 0.5065, 0.4331, 0.192, 0.4195, 0.4494, 0.4012, 0.3371, 0.3912, 0.2368, 0.6614, 0.1842, 0.6537, 0.4868, 0.5644, 0.4823, 0.5758, 0.1859, 0.5758, 0.1859, 0.5644, 0.4823, 0.4758, 0.4676, 0.4979, 0.1855, 0.4979, 0.1855, 0.4758, 0.4676, 0.4195, 0.4494, 0.4331, 0.192, 0.8889, 0.2036, 0.9285, 0.2504, 0.9135, 0.3501, 0.8895, 0.4613, 0.6614, 0.1842, 0.7468, 0.1902, 0.7432, 0.4869, 0.6537, 0.4868, 0.7468, 0.1902, 0.8246, 0.1938, 0.8323, 0.4767, 0.7432, 0.4869, 0.8246, 0.1938, 0.8889, 0.2036, 0.8895, 0.4613, 0.8323, 0.4767, 0.1649, 0.7841, 0.1649, 0.7857, 0.1604, 0.7857, 0.1604, 0.7841, 0.1649, 0.7825, 0.1649, 0.7841, 0.1604, 0.7841, 0.1604, 0.7825, 0.1649, 0.7762, 0.1649, 0.7778, 0.1604, 0.7778, 0.1604, 0.7762, 0.1649, 0.7888, 0.1649, 0.7904, 0.1604, 0.7904, 0.1604, 0.7888, 0.1649, 0.7778, 0.1649, 0.7794, 0.1604, 0.7794, 0.1604, 0.7778, 0.1649, 0.7873, 0.1649, 0.7888, 0.1604, 0.7888, 0.1604, 0.7873, 0.1649, 0.7794, 0.1649, 0.7809, 0.1604, 0.7809, 0.1604, 0.7794, 0.1649, 0.7857, 0.1649, 0.7873, 0.1604, 0.7873, 0.1604, 0.7857, 0.1649, 0.7809, 0.1649, 0.7825, 0.1604, 0.7825, 0.1604, 0.7809, 0.1649, 0.7667, 0.1649, 0.7683, 0.1604, 0.7683, 0.1604, 0.7667, 0.1649, 0.7683, 0.1649, 0.7699, 0.1604, 0.7699, 0.1604, 0.7683, 0.1649, 0.7746, 0.1649, 0.7762, 0.1604, 0.7762, 0.1604, 0.7746, 0.1649, 0.762, 0.1649, 0.7635, 0.1604, 0.7635, 0.1604, 0.762, 0.1649, 0.773, 0.1649, 0.7746, 0.1604, 0.7746, 0.1604, 0.773, 0.1649, 0.7635, 0.1649, 0.7651, 0.1604, 0.7651, 0.1604, 0.7635, 0.1649, 0.7715, 0.1649, 0.773, 0.1604, 0.773, 0.1604, 0.7715, 0.1649, 0.7651, 0.1649, 0.7667, 0.1604, 0.7667, 0.1604, 0.7651, 0.1649, 0.7699, 0.1649, 0.7715, 0.1604, 0.7715, 0.1604, 0.7699])
me_plane_001.materials.append(mat_chairsoborg_oak)
me_plane_001.use_remesh_fix_poles = True
me_plane_001.use_remesh_preserve_attributes = False
me_plane_001.use_mirror_vertex_groups = False
me_plane_001.update()
me_cube = bpy.data.meshes.new('Cube')
me_cube.from_pydata([(-0.9781, -0.04316, -0.1533), (-0.9284, -0.02467, 0.1504), (-0.9781, 0.02302, -0.1578), (-0.9284, 0.04151, 0.1459), (-0.935, -0.02558, 0.1099), (-0.935, 0.0406, 0.1054), (-0.9722, 0.02549, -0.1218), (-0.9722, -0.04069, -0.1173), (0.9781, -0.04316, -0.1533), (0.9284, -0.02467, 0.1504), (0.9781, 0.02302, -0.1578), (0.9284, 0.04151, 0.1459), (1.987e-08, -0.01276, -0.0377), (1.987e-08, -0.006859, 0.0592), (1.987e-08, 0.008356, -0.03914), (1.987e-08, 0.01425, 0.05775), (0.935, -0.02558, 0.1099), (0.935, 0.0406, 0.1054), (1.987e-08, 0.01396, 0.04484), (1.987e-08, -0.00715, 0.04629), (0.9722, 0.02549, -0.1218), (1.987e-08, 0.009144, -0.02766), (1.987e-08, -0.01197, -0.02621), (0.9722, -0.04069, -0.1173)], [], [(4, 1, 3, 5), (5, 3, 15, 18), (19, 13, 1, 4), (2, 14, 12, 0), (15, 3, 1, 13), (22, 19, 4, 7), (6, 5, 18, 21), (7, 4, 5, 6), (0, 7, 6, 2), (2, 6, 21, 14), (12, 22, 7, 0), (16, 17, 11, 9), (17, 18, 15, 11), (19, 16, 9, 13), (10, 8, 12, 14), (15, 13, 9, 11), (22, 23, 16, 19), (20, 21, 18, 17), (23, 20, 17, 16), (8, 10, 20, 23), (10, 14, 21, 20), (12, 8, 23, 22)])
me_cube.polygons.foreach_set('use_smooth', [True] * 22)
_k = {(0, 2): 1.0, (1, 4): 1.0, (1, 3): 1.0, (2, 6): 1.0, (4, 7): 1.0, (3, 5): 1.0, (4, 5): 1.0, (5, 6): 1.0, (0, 7): 1.0, (6, 7): 1.0, (8, 10): 1.0, (9, 16): 1.0, (9, 11): 1.0, (10, 20): 1.0, (16, 23): 1.0, (11, 17): 1.0, (16, 17): 1.0, (17, 20): 1.0, (8, 23): 1.0, (20, 23): 1.0}
me_cube.attributes.new('crease_edge', 'FLOAT', 'EDGE').data.foreach_set('value', [_k.get((min(e.vertices), max(e.vertices)), 0.0) for e in me_cube.edges])
_uv = me_cube.uv_layers.new(name='UVMap')
_uv.uv.foreach_set('vector', [0.4075, 0.2979, 0.4083, 0.3191, 0.374, 0.3188, 0.3732, 0.2977, 0.1345, 0.01355, 0.1556, 0.01399, 0.1801, 0.5, 0.1715, 0.5, 0.1998, 0.5, 0.1912, 0.5, 0.1881, 0.01302, 0.2091, 0.01143, 0.3731, 0.007049, 0.2581, 0.5, 0.247, 0.5, 0.3397, 7.602e-05, 0.1801, 0.5, 0.1556, 0.01399, 0.1881, 0.01302, 0.1912, 0.5, 0.2381, 0.5, 0.1998, 0.5, 0.2091, 0.01143, 0.3219, 0.001817, 0.01882, 0.01077, 0.1345, 0.01355, 0.1715, 0.5, 0.1336, 0.5, 0.4081, 0.1788, 0.4075, 0.2979, 0.3732, 0.2977, 0.3739, 0.1785, 0.4083, 0.1599, 0.4081, 0.1788, 0.3739, 0.1785, 0.374, 0.1597, 7.602e-05, 0.01017, 0.01882, 0.01077, 0.1336, 0.5, 0.1246, 0.5, 0.247, 0.5, 0.2381, 0.5, 0.3219, 0.001817, 0.3397, 7.602e-05, 0.4075, 0.02124, 0.3732, 0.0215, 0.374, 0.000337, 0.4083, 7.602e-05, 0.1345, 0.9865, 0.1715, 0.5, 0.1801, 0.5, 0.1556, 0.986, 0.1998, 0.5, 0.2091, 0.9886, 0.1881, 0.987, 0.1912, 0.5, 0.3731, 0.993, 0.3397, 0.9999, 0.247, 0.5, 0.2581, 0.5, 0.1801, 0.5, 0.1912, 0.5, 0.1881, 0.987, 0.1556, 0.986, 0.2381, 0.5, 0.3219, 0.9982, 0.2091, 0.9886, 0.1998, 0.5, 0.01882, 0.9892, 0.1336, 0.5, 0.1715, 0.5, 0.1345, 0.9865, 0.4081, 0.1404, 0.3739, 0.1406, 0.3732, 0.0215, 0.4075, 0.02124, 0.4083, 0.1592, 0.374, 0.1595, 0.3739, 0.1406, 0.4081, 0.1404, 7.864e-05, 0.9898, 0.1246, 0.5, 0.1336, 0.5, 0.01882, 0.9892, 0.247, 0.5, 0.3397, 0.9999, 0.3219, 0.9982, 0.2381, 0.5])
me_cube.materials.append(mat_chairsoborg_oak)
me_cube.use_remesh_fix_poles = True
me_cube.use_remesh_preserve_attributes = False
me_cube.use_mirror_vertex_groups = False
me_cube.update()
me_circle = bpy.data.meshes.new('Circle')
me_circle.from_pydata([(0.00938, 1.174e-07, -0.04779), (0.01852, 1.174e-07, -0.04502), (0.04038, 1.174e-07, -0.02708), (0.04766, 1.174e-07, 0.009493), (0.04489, 1.174e-07, 0.01863), (0.04038, 1.174e-07, 0.02705), (0.03433, 1.174e-07, 0.03444), (0.02694, 1.174e-07, 0.0405), (0.01852, 1.174e-07, 0.045), (0.00938, 1.174e-07, 0.04777), (-0.0001246, 1.174e-07, 0.04871), (-0.009629, 1.174e-07, 0.04777), (-0.03457, 1.174e-07, 0.03444), (-0.04063, 1.174e-07, 0.02705), (-0.04514, 1.174e-07, -0.01866), (-0.01877, 1.174e-07, -0.04502), (-0.009629, 1.174e-07, -0.0478), (-0.02719, 1.174e-07, -0.04052), (-0.03457, 1.174e-07, -0.03446), (-0.04063, 1.174e-07, -0.02708), (-0.04791, 1.174e-07, -0.009517), (-0.04884, 1.174e-07, -1.252e-05), (-0.04791, 1.174e-07, 0.009493), (-0.04514, 1.174e-07, 0.01863), (-0.02719, 1.174e-07, 0.0405), (-0.01877, 1.174e-07, 0.045), (0.04859, 1.174e-07, -1.252e-05), (0.04766, 1.174e-07, -0.009517), (0.04489, 1.174e-07, -0.01866), (0.03433, 1.174e-07, -0.03446), (0.02694, 1.174e-07, -0.04052), (-0.0001245, 1.174e-07, -0.04873), (0.0006642, -6.26e-07, -0.02338), (-0.01964, -6.26e-07, -0.01166), (-0.01964, -6.26e-07, 0.01179), (0.0006642, -6.26e-07, 0.02351), (0.02097, -6.26e-07, 0.01179), (0.02097, -6.26e-07, -0.01166)], [], [(1, 0, 31, 32, 37, 28, 2, 29, 30), (4, 3, 26, 27, 28, 37, 36), (16, 15, 17, 18, 19, 14, 33, 32, 31), (5, 4, 36, 35, 10, 9, 8, 7, 6), (11, 10, 35, 34, 23, 13, 12, 24, 25), (20, 21, 22, 23, 34, 33, 14), (33, 34, 35, 36, 37, 32)])
me_circle.polygons.foreach_set('material_index', [1, 1, 1, 1, 1, 1, 0])
_uv = me_circle.uv_layers.new(name='UVMap')
_uv.uv.foreach_set('vector', [0.0, 0.0, 0.0, 0.0, 0.0, 0.0, 0.0, 0.0, 0.0, 0.0, 0.0, 0.0, 0.0, 0.0, 0.0, 0.0, 0.0, 0.0, 0.0, 0.0, 0.0, 0.0, 0.0, 0.0, 0.0, 0.0, 0.0, 0.0, 0.0, 0.0, 0.0, 0.0, 0.0, 0.0, 0.0, 0.0, 0.0, 0.0, 0.0, 0.0, 0.0, 0.0, 0.0, 0.0, 0.0, 0.0, 0.0, 0.0, 0.0, 0.0, 0.0, 0.0, 0.0, 0.0, 0.0, 0.0, 0.0, 0.0, 0.0, 0.0, 0.0, 0.0, 0.0, 0.0, 0.0, 0.0, 0.0, 0.0, 0.0, 0.0, 0.0, 0.0, 0.0, 0.0, 0.0, 0.0, 0.0, 0.0, 0.0, 0.0, 0.0, 0.0, 0.0, 0.0, 0.0, 0.0, 0.0, 0.0, 0.0, 0.0, 0.0, 0.0, 0.0, 0.0, 0.0, 0.0, 0.0, 0.0, 0.0, 0.0, 0.0, 0.0, 0.0, 0.0, 0.0, 0.0, 0.0, 0.0, 0.0, 0.0, 0.0, 0.0])
me_circle.materials.append(mat_chairsoborg_allenscrewhole)
me_circle.materials.append(mat_chairsoborg_allenscrew)
me_circle.use_remesh_fix_poles = True
me_circle.use_remesh_preserve_attributes = False
me_circle.use_mirror_vertex_groups = False
me_circle.update()
me_cube_003 = bpy.data.meshes.new('Cube.003')
me_cube_003.from_pydata([(-0.9919, -0.02328, -0.1548), (-0.9422, -0.04409, 0.1488), (-0.9919, 0.04293, -0.1508), (-0.9422, 0.02212, 0.1528), (-0.9501, -0.03901, 0.1013), (-0.9501, 0.02721, 0.1054), (-0.9873, 0.04121, -0.1225), (-0.9873, -0.025, -0.1265), (0.9919, -0.02328, -0.1548), (0.9422, -0.04409, 0.1488), (0.9919, 0.04293, -0.1508), (0.9422, 0.02212, 0.1528), (9.934e-09, -0.008032, -0.03596), (9.934e-09, -0.01467, 0.06088), (9.934e-09, 0.01309, -0.03468), (9.934e-09, 0.006454, 0.06217), (0.9501, -0.03901, 0.1013), (0.9501, 0.02721, 0.1054), (9.934e-09, 0.008075, 0.04704), (9.934e-09, -0.01305, 0.04575), (0.9873, 0.04121, -0.1225), (9.934e-09, 0.01254, -0.02564), (9.934e-09, -0.008581, -0.02692), (0.9873, -0.025, -0.1265)], [], [(4, 1, 3, 5), (5, 3, 15, 18), (19, 13, 1, 4), (2, 14, 12, 0), (15, 3, 1, 13), (22, 19, 4, 7), (6, 5, 18, 21), (7, 4, 5, 6), (0, 7, 6, 2), (2, 6, 21, 14), (12, 22, 7, 0), (16, 17, 11, 9), (17, 18, 15, 11), (19, 16, 9, 13), (10, 8, 12, 14), (15, 13, 9, 11), (22, 23, 16, 19), (20, 21, 18, 17), (23, 20, 17, 16), (8, 10, 20, 23), (10, 14, 21, 20), (12, 8, 23, 22)])
me_cube_003.polygons.foreach_set('use_smooth', [True] * 22)
_k = {(0, 2): 1.0, (1, 4): 1.0, (1, 3): 1.0, (2, 6): 1.0, (4, 7): 1.0, (3, 5): 1.0, (4, 5): 1.0, (5, 6): 1.0, (0, 7): 1.0, (6, 7): 1.0, (8, 10): 1.0, (9, 16): 1.0, (9, 11): 1.0, (10, 20): 1.0, (16, 23): 1.0, (11, 17): 1.0, (16, 17): 1.0, (17, 20): 1.0, (8, 23): 1.0, (20, 23): 1.0}
me_cube_003.attributes.new('crease_edge', 'FLOAT', 'EDGE').data.foreach_set('value', [_k.get((min(e.vertices), max(e.vertices)), 0.0) for e in me_cube_003.edges])
_uv = me_cube_003.uv_layers.new(name='UVMap')
_uv.uv.foreach_set('vector', [0.3917, 0.2697, 0.3671, 0.2708, 0.3671, 0.2371, 0.3917, 0.236, 0.2101, 0.9893, 0.1857, 0.9875, 0.188, 0.5, 0.1966, 0.5, 0.1685, 0.5, 0.177, 0.5, 0.1536, 0.9867, 0.1291, 0.9872, 0.3356, 0.9999, 0.2434, 0.5, 0.2545, 0.5, 0.367, 0.9935, 0.188, 0.5, 0.1857, 0.9875, 0.1536, 0.9867, 0.177, 0.5, 0.1309, 0.5, 0.1685, 0.5, 0.1291, 0.9872, 0.01463, 0.9901, 0.3218, 0.9986, 0.2101, 0.9893, 0.1966, 0.5, 0.2344, 0.5, 0.4009, 0.118, 0.4009, 0.2358, 0.3671, 0.2358, 0.3671, 0.118, 0.3671, 0.3061, 0.3818, 0.3061, 0.3818, 0.3398, 0.3671, 0.3398, 0.3356, 0.9999, 0.3218, 0.9986, 0.2344, 0.5, 0.2434, 0.5, 0.1219, 0.5, 0.1309, 0.5, 0.01463, 0.9901, 8.349e-05, 0.9906, 0.3671, 0.3048, 0.3671, 0.271, 0.3917, 0.2721, 0.3917, 0.3059, 0.2101, 0.01068, 0.1966, 0.5, 0.188, 0.5, 0.1857, 0.01252, 0.1685, 0.5, 0.1291, 0.01282, 0.1536, 0.01332, 0.177, 0.5, 0.3356, 8.349e-05, 0.367, 0.006549, 0.2545, 0.5, 0.2434, 0.5, 0.188, 0.5, 0.177, 0.5, 0.1536, 0.01332, 0.1857, 0.01252, 0.1309, 0.5, 0.01463, 0.009891, 0.1291, 0.01282, 0.1685, 0.5, 0.3218, 0.001432, 0.2344, 0.5, 0.1966, 0.5, 0.2101, 0.01068, 0.4009, 0.1178, 0.3671, 0.1179, 0.3671, 0.000106, 0.4009, 8.349e-05, 0.4009, 0.3547, 0.3671, 0.3547, 0.3671, 0.34, 0.4009, 0.34, 0.3356, 8.349e-05, 0.2434, 0.5, 0.2344, 0.5, 0.3218, 0.001432, 0.1219, 0.5, 8.449e-05, 0.009363, 0.01463, 0.009891, 0.1309, 0.5])
me_cube_003.materials.append(mat_chairsoborg_oak)
me_cube_003.use_remesh_fix_poles = True
me_cube_003.use_remesh_preserve_attributes = False
me_cube_003.use_mirror_vertex_groups = False
me_cube_003.update()

# ---- objects
ob_chairsoborg_legs = bpy.data.objects.new('ChairSoborg_Legs', me_cube_001)
ob_chairsoborg_seat = bpy.data.objects.new('ChairSoborg_Seat', me_plane)
ob_chairsoborg_backrest = bpy.data.objects.new('ChairSoborg_Backrest', me_plane_001)
ob_chairsoborg_frontslat = bpy.data.objects.new('ChairSoborg_FrontSlat', me_cube)
ob_chairsoborg_screw1 = bpy.data.objects.new('ChairSoborg_Screw1', me_circle)
ob_chairsoborg_screw2 = bpy.data.objects.new('ChairSoborg_Screw2', me_circle)
ob_chairsoborg_screw3 = bpy.data.objects.new('ChairSoborg_Screw3', me_circle)
ob_chairsoborg_screw4 = bpy.data.objects.new('ChairSoborg_Screw4', me_circle)
ob_chairsoborg_backslat = bpy.data.objects.new('ChairSoborg_BackSlat', me_cube_003)

# ---- transforms, parenting, visibility, modifiers, constraints
ob_chairsoborg_legs.location = (0.0, 0.0, 0.0)
ob_chairsoborg_legs.rotation_euler = (1.722e-09, -0.1593, -2.158e-08)
ob_chairsoborg_legs.scale = (0.1943, 0.1943, 0.1943)
ob_chairsoborg_legs.lineart.crease_threshold = 0.0
_m = ob_chairsoborg_legs.modifiers.new('Subdivision', 'SUBSURF')
_m.uv_smooth = 'PRESERVE_CORNERS'
_m.levels = 3
_m.show_only_control_edges = False
_m = ob_chairsoborg_legs.modifiers.new('Mirror.001', 'MIRROR')
_m.mirror_object = ob_chairsoborg_seat
_m = ob_chairsoborg_legs.modifiers.new('Auto Smooth', 'NODES')
_m.node_group = ng_auto_smooth
_gi = [s.identifier for s in ng_auto_smooth.interface.items_tree if s.item_type == 'SOCKET' and s.in_out == 'INPUT']
_m[_gi[1]] = 0.5236  # Angle
ob_chairsoborg_seat.parent = ob_chairsoborg_legs
ob_chairsoborg_seat.matrix_parent_inverse = Matrix(((0.9873, -2.131e-08, 0.1586, -1.272), (2.131e-08, 1.0, 1.7e-09, 0.02463), (-0.1586, 1.7e-09, 0.9873, 0.2042), (-0.0, -0.0, -0.0, 1.0)))
ob_chairsoborg_seat.location = (-1.036e-07, -0.2939, 2.304)
ob_chairsoborg_seat.rotation_euler = (-0.06277, -3.833e-17, -3.497e-15)
ob_chairsoborg_seat.lineart.crease_threshold = 0.0
_m = ob_chairsoborg_seat.modifiers.new('Subdivision', 'SUBSURF')
_m.uv_smooth = 'PRESERVE_CORNERS'
_m.levels = 3
_m.render_levels = 3
_m.show_only_control_edges = False
_m = ob_chairsoborg_seat.modifiers.new('Bevel', 'BEVEL')
_m.width = 0.002
_m.width_pct = 0.002
_m.segments = 3
_m.angle_limit = 1.047
_m.harden_normals = True
ob_chairsoborg_backrest.parent = ob_chairsoborg_legs
ob_chairsoborg_backrest.matrix_parent_inverse = Matrix(((0.9873, -2.131e-08, 0.1586, -1.272), (2.131e-08, 1.0, 1.7e-09, 0.02463), (-0.1586, 1.7e-09, 0.9873, 0.2042), (-0.0, -0.0, -0.0, 1.0)))
ob_chairsoborg_backrest.location = (-1.424e-07, 0.8435, 3.338)
ob_chairsoborg_backrest.rotation_euler = (1.539, 7.531e-16, -3.497e-15)
ob_chairsoborg_backrest.lineart.crease_threshold = 0.0
_m = ob_chairsoborg_backrest.modifiers.new('Subdivision', 'SUBSURF')
_m.uv_smooth = 'PRESERVE_CORNERS'
_m.levels = 3
_m.render_levels = 3
_m.show_only_control_edges = False
_m = ob_chairsoborg_backrest.modifiers.new('Bevel', 'BEVEL')
_m.segments = 3
_m.angle_limit = 0.08552
_m.harden_normals = True
ob_chairsoborg_frontslat.parent = ob_chairsoborg_legs
ob_chairsoborg_frontslat.matrix_parent_inverse = Matrix(((0.9873, -2.131e-08, 0.1586, -1.272), (2.131e-08, 1.0, 1.7e-09, 0.02463), (-0.1586, 1.7e-09, 0.9873, 0.2042), (-0.0, -0.0, -0.0, 1.0)))
ob_chairsoborg_frontslat.location = (-0.003351, -0.9519, 1.647)
ob_chairsoborg_frontslat.lineart.crease_threshold = 0.0
_m = ob_chairsoborg_frontslat.modifiers.new('Subdivision', 'SUBSURF')
_m.uv_smooth = 'PRESERVE_CORNERS'
_m.levels = 2
_m.render_levels = 3
_m.show_only_control_edges = False
_m = ob_chairsoborg_frontslat.modifiers.new('Auto Smooth', 'NODES')
_m.node_group = ng_auto_smooth
_gi = [s.identifier for s in ng_auto_smooth.interface.items_tree if s.item_type == 'SOCKET' and s.in_out == 'INPUT']
_m[_gi[1]] = 1.047  # Angle
ob_chairsoborg_screw1.parent = ob_chairsoborg_legs
ob_chairsoborg_screw1.matrix_parent_inverse = Matrix(((0.9873, -2.131e-08, 0.1586, -1.272), (2.131e-08, 1.0, 1.7e-09, 0.02463), (-0.1586, 1.7e-09, 0.9873, 0.2042), (-0.0, -0.0, -0.0, 1.0)))
ob_chairsoborg_screw1.location = (-0.8936, 0.2216, 2.319)
ob_chairsoborg_screw1.rotation_euler = (1.571, 0.2262, 0.2246)
ob_chairsoborg_screw1.scale = (0.684, 0.684, 0.684)
ob_chairsoborg_screw1.lineart.crease_threshold = 0.0
_m = ob_chairsoborg_screw1.modifiers.new('Solidify', 'SOLIDIFY')
_m.thickness = 0.002
_m.nonmanifold_merge_threshold = 0.0003
_m = ob_chairsoborg_screw1.modifiers.new('Mirror', 'MIRROR')
_m.mirror_object = ob_chairsoborg_seat
ob_chairsoborg_screw2.parent = ob_chairsoborg_legs
ob_chairsoborg_screw2.matrix_parent_inverse = Matrix(((0.9873, -2.131e-08, 0.1586, -1.272), (2.131e-08, 1.0, 1.7e-09, 0.02463), (-0.1586, 1.7e-09, 0.9873, 0.2042), (-0.0, -0.0, -0.0, 1.0)))
ob_chairsoborg_screw2.location = (-0.8722, -0.8785, 2.371)
ob_chairsoborg_screw2.rotation_euler = (1.571, 0.2262, 0.2246)
ob_chairsoborg_screw2.scale = (0.684, 0.684, 0.684)
ob_chairsoborg_screw2.lineart.crease_threshold = 0.0
_m = ob_chairsoborg_screw2.modifiers.new('Solidify', 'SOLIDIFY')
_m.thickness = 0.002
_m.nonmanifold_merge_threshold = 0.0003
_m = ob_chairsoborg_screw2.modifiers.new('Mirror.001', 'MIRROR')
_m.mirror_object = ob_chairsoborg_seat
ob_chairsoborg_screw3.parent = ob_chairsoborg_legs
ob_chairsoborg_screw3.matrix_parent_inverse = Matrix(((0.9873, -2.131e-08, 0.1586, -1.272), (2.131e-08, 1.0, 1.7e-09, 0.02463), (-0.1586, 1.7e-09, 0.9873, 0.2042), (-0.0, -0.0, -0.0, 1.0)))
ob_chairsoborg_screw3.location = (-0.6752, 0.9837, 3.659)
ob_chairsoborg_screw3.rotation_euler = (2.89, 0.2349, 0.2955)
ob_chairsoborg_screw3.scale = (0.6839, 0.6839, 0.6839)
ob_chairsoborg_screw3.lineart.crease_threshold = 0.0
_m = ob_chairsoborg_screw3.modifiers.new('Solidify', 'SOLIDIFY')
_m.thickness = 0.002
_m.nonmanifold_merge_threshold = 0.0003
_m = ob_chairsoborg_screw3.modifiers.new('Mirror', 'MIRROR')
_m.mirror_object = ob_chairsoborg_backrest
ob_chairsoborg_screw4.parent = ob_chairsoborg_legs
ob_chairsoborg_screw4.matrix_parent_inverse = Matrix(((0.9873, -2.131e-08, 0.1586, -1.272), (2.131e-08, 1.0, 1.7e-09, 0.02463), (-0.1586, 1.7e-09, 0.9873, 0.2042), (-0.0, -0.0, -0.0, 1.0)))
ob_chairsoborg_screw4.location = (-0.7631, 0.783, 3.047)
ob_chairsoborg_screw4.rotation_euler = (2.893, 0.2028, 0.3594)
ob_chairsoborg_screw4.scale = (0.684, 0.684, 0.684)
ob_chairsoborg_screw4.lineart.crease_threshold = 0.0
_m = ob_chairsoborg_screw4.modifiers.new('Solidify', 'SOLIDIFY')
_m.thickness = 0.002
_m.nonmanifold_merge_threshold = 0.0003
_m = ob_chairsoborg_screw4.modifiers.new('Mirror', 'MIRROR')
_m.mirror_object = ob_chairsoborg_backrest
ob_chairsoborg_backslat.parent = ob_chairsoborg_legs
ob_chairsoborg_backslat.matrix_parent_inverse = Matrix(((0.9873, -2.131e-08, 0.1586, -1.272), (2.131e-08, 1.0, 1.7e-09, 0.02463), (-0.1586, 1.7e-09, 0.9873, 0.2042), (-0.0, -0.0, -0.0, 1.0)))
ob_chairsoborg_backslat.location = (-0.003351, 0.9298, 1.569)
ob_chairsoborg_backslat.lineart.crease_threshold = 0.0
_m = ob_chairsoborg_backslat.modifiers.new('Subdivision', 'SUBSURF')
_m.uv_smooth = 'PRESERVE_CORNERS'
_m.levels = 2
_m.render_levels = 3
_m.show_only_control_edges = False
_m = ob_chairsoborg_backslat.modifiers.new('Auto Smooth', 'NODES')
_m.node_group = ng_auto_smooth
_gi = [s.identifier for s in ng_auto_smooth.interface.items_tree if s.item_type == 'SOCKET' and s.in_out == 'INPUT']
_m[_gi[1]] = 1.047  # Angle

# ---- collection membership
col_chairsoborg_oak.objects.link(ob_chairsoborg_legs)
col_chairsoborg_oak.objects.link(ob_chairsoborg_seat)
col_chairsoborg_oak.objects.link(ob_chairsoborg_backrest)
col_chairsoborg_oak.objects.link(ob_chairsoborg_frontslat)
col_chairsoborg_oak.objects.link(ob_chairsoborg_screw1)
col_chairsoborg_oak.objects.link(ob_chairsoborg_screw2)
col_chairsoborg_oak.objects.link(ob_chairsoborg_screw3)
col_chairsoborg_oak.objects.link(ob_chairsoborg_screw4)
col_chairsoborg_oak.objects.link(ob_chairsoborg_backslat)

# ---- scene / render settings (as saved in the file)
scene.frame_start = 1; scene.frame_end = 250; scene.frame_set(129)
scene.render.engine = 'CYCLES'
scene.cycles.use_denoising = False
scene.cycles.samples = 128
scene.cycles.sampling_pattern = 'TABULATED_SOBOL'
scene.cycles.use_adaptive_sampling = False
scene.cycles.use_light_tree = False
scene.view_settings.view_transform = 'Filmic'
bpy.context.view_layer.update()

# ---- added for rendering (the .blend has no active camera): camera
cam_auto = bpy.data.cameras.new('AutoCamera')
cam_auto.lens = 50.0
cam_auto.sensor_width = 36.0
cam_auto.clip_end = 1000.0
ob_auto_camera = bpy.data.objects.new('AutoCamera', cam_auto)
scene.collection.objects.link(ob_auto_camera)
ob_auto_camera.location = (0.803577, -1.31418, 1.24733)
ob_auto_camera.rotation_euler = (1.09748, -7.21219e-08, 0.694738)
scene.camera = ob_auto_camera
bpy.context.view_layer.update()
